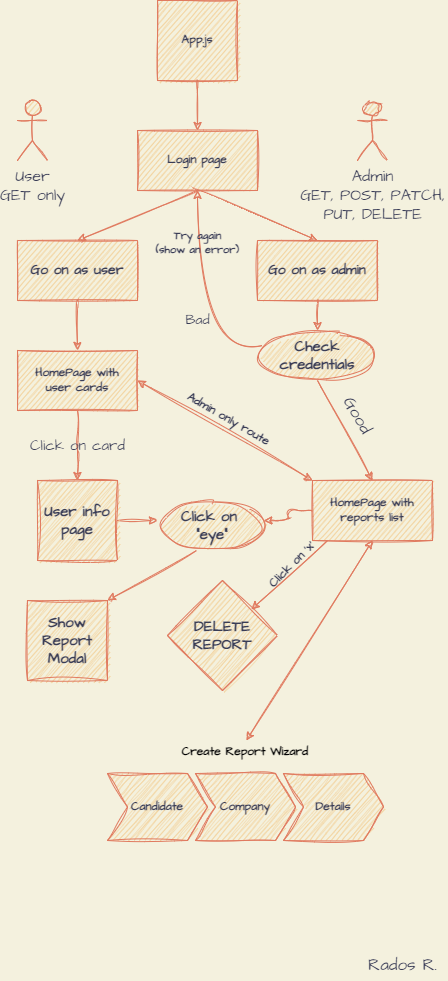

The diagram above was exported from draw.io. Its source (the exported page's mxGraphModel, read from the mxfile embedded in the PNG):
<mxGraphModel dx="460" dy="784" grid="1" gridSize="10" guides="1" tooltips="1" connect="1" arrows="1" fold="1" page="1" pageScale="1" pageWidth="850" pageHeight="1100" background="#F4F1DE" math="0" shadow="0">
  <root>
    <mxCell id="0" />
    <mxCell id="1" parent="0" />
    <mxCell id="bWkrfCHegHelMNwYZB18-7" value="App.js" style="whiteSpace=wrap;html=1;aspect=fixed;rounded=0;fontStyle=1;sketch=1;fillColor=#F2CC8F;strokeColor=#E07A5F;fontColor=#393C56;fontFamily=Architects Daughter;fontSource=https%3A%2F%2Ffonts.googleapis.com%2Fcss%3Ffamily%3DArchitects%2BDaughter;" parent="1" vertex="1">
      <mxGeometry x="200" width="80" height="80" as="geometry" />
    </mxCell>
    <mxCell id="bWkrfCHegHelMNwYZB18-8" value="" style="endArrow=classic;html=1;rounded=0;exitX=0.5;exitY=1;exitDx=0;exitDy=0;fontStyle=1;curved=1;sketch=1;labelBackgroundColor=#F4F1DE;strokeColor=#E07A5F;fontColor=#393C56;" parent="1" source="bWkrfCHegHelMNwYZB18-7" edge="1">
      <mxGeometry width="50" height="50" relative="1" as="geometry">
        <mxPoint x="240" y="90" as="sourcePoint" />
        <mxPoint x="240" y="130" as="targetPoint" />
      </mxGeometry>
    </mxCell>
    <mxCell id="HpkW-268SVlNlIkkRZKq-15" value="&lt;font&gt;Login page&lt;/font&gt;" style="rounded=0;whiteSpace=wrap;html=1;fontFamily=Architects Daughter;fontStyle=1;sketch=1;fillColor=#F2CC8F;strokeColor=#E07A5F;fontColor=#393C56;fontSource=https%3A%2F%2Ffonts.googleapis.com%2Fcss%3Ffamily%3DArchitects%2BDaughter;" vertex="1" parent="1">
      <mxGeometry x="180" y="130" width="120" height="60" as="geometry" />
    </mxCell>
    <mxCell id="HpkW-268SVlNlIkkRZKq-16" value="" style="endArrow=classic;html=1;rounded=0;fontFamily=Helvetica;exitX=0.5;exitY=1;exitDx=0;exitDy=0;fontStyle=1;curved=1;sketch=1;labelBackgroundColor=#F4F1DE;strokeColor=#E07A5F;fontColor=#393C56;" edge="1" parent="1" source="HpkW-268SVlNlIkkRZKq-15">
      <mxGeometry width="50" height="50" relative="1" as="geometry">
        <mxPoint x="230" y="250" as="sourcePoint" />
        <mxPoint x="360" y="240" as="targetPoint" />
      </mxGeometry>
    </mxCell>
    <mxCell id="HpkW-268SVlNlIkkRZKq-17" value="" style="endArrow=classic;html=1;rounded=0;fontFamily=Helvetica;exitX=0.5;exitY=1;exitDx=0;exitDy=0;fontStyle=1;curved=1;sketch=1;labelBackgroundColor=#F4F1DE;strokeColor=#E07A5F;fontColor=#393C56;" edge="1" parent="1" source="HpkW-268SVlNlIkkRZKq-15">
      <mxGeometry width="50" height="50" relative="1" as="geometry">
        <mxPoint x="240" y="170" as="sourcePoint" />
        <mxPoint x="120" y="240" as="targetPoint" />
      </mxGeometry>
    </mxCell>
    <mxCell id="HpkW-268SVlNlIkkRZKq-18" value="Go on as user" style="rounded=0;whiteSpace=wrap;html=1;fontFamily=Architects Daughter;fontStyle=1;sketch=1;fillColor=#F2CC8F;strokeColor=#E07A5F;fontColor=#393C56;fontSource=https%3A%2F%2Ffonts.googleapis.com%2Fcss%3Ffamily%3DArchitects%2BDaughter;fontSize=14;" vertex="1" parent="1">
      <mxGeometry x="60" y="240" width="120" height="60" as="geometry" />
    </mxCell>
    <mxCell id="HpkW-268SVlNlIkkRZKq-19" value="Go on as admin" style="rounded=0;whiteSpace=wrap;html=1;fontFamily=Architects Daughter;fontStyle=1;sketch=1;fillColor=#F2CC8F;strokeColor=#E07A5F;fontColor=#393C56;fontSource=https%3A%2F%2Ffonts.googleapis.com%2Fcss%3Ffamily%3DArchitects%2BDaughter;fontSize=14;" vertex="1" parent="1">
      <mxGeometry x="300" y="240" width="120" height="60" as="geometry" />
    </mxCell>
    <mxCell id="HpkW-268SVlNlIkkRZKq-20" value="" style="endArrow=classic;html=1;rounded=0;fontFamily=Helvetica;exitX=0.5;exitY=1;exitDx=0;exitDy=0;fontStyle=1;curved=1;sketch=1;labelBackgroundColor=#F4F1DE;strokeColor=#E07A5F;fontColor=#393C56;" edge="1" parent="1" source="HpkW-268SVlNlIkkRZKq-19">
      <mxGeometry width="50" height="50" relative="1" as="geometry">
        <mxPoint x="320" y="390" as="sourcePoint" />
        <mxPoint x="360" y="330" as="targetPoint" />
      </mxGeometry>
    </mxCell>
    <mxCell id="HpkW-268SVlNlIkkRZKq-26" value="Bad" style="endArrow=classic;html=1;rounded=0;fontFamily=Architects Daughter;fontStyle=0;curved=1;sketch=1;labelBackgroundColor=none;strokeColor=#E07A5F;fontColor=#393C56;exitX=0;exitY=0.5;exitDx=0;exitDy=0;fontSource=https%3A%2F%2Ffonts.googleapis.com%2Fcss%3Ffamily%3DArchitects%2BDaughter;fontSize=14;" edge="1" parent="1">
      <mxGeometry x="-0.0984" width="50" height="50" relative="1" as="geometry">
        <mxPoint x="305" y="345" as="sourcePoint" />
        <mxPoint x="240" y="190" as="targetPoint" />
        <Array as="points">
          <mxPoint x="240" y="360" />
        </Array>
        <mxPoint as="offset" />
      </mxGeometry>
    </mxCell>
    <mxCell id="HpkW-268SVlNlIkkRZKq-28" value="Try again&lt;br&gt;(show an error)" style="edgeLabel;html=1;align=center;verticalAlign=middle;resizable=0;points=[];fontFamily=Architects Daughter;fontStyle=1;rounded=0;sketch=1;labelBackgroundColor=none;fontColor=#393C56;fontSource=https%3A%2F%2Ffonts.googleapis.com%2Fcss%3Ffamily%3DArchitects%2BDaughter;" vertex="1" connectable="0" parent="HpkW-268SVlNlIkkRZKq-26">
      <mxGeometry x="0.56" y="1" relative="1" as="geometry">
        <mxPoint as="offset" />
      </mxGeometry>
    </mxCell>
    <mxCell id="HpkW-268SVlNlIkkRZKq-113" value="" style="edgeStyle=orthogonalEdgeStyle;sketch=1;hachureGap=4;jiggle=2;orthogonalLoop=1;jettySize=auto;html=1;strokeColor=#E07A5F;fontFamily=Architects Daughter;fontSource=https%3A%2F%2Ffonts.googleapis.com%2Fcss%3Ffamily%3DArchitects%2BDaughter;fontSize=15;fontColor=#393C56;fillColor=#F2CC8F;" edge="1" parent="1" source="HpkW-268SVlNlIkkRZKq-31">
      <mxGeometry relative="1" as="geometry">
        <mxPoint x="306.25" y="520" as="targetPoint" />
      </mxGeometry>
    </mxCell>
    <mxCell id="HpkW-268SVlNlIkkRZKq-31" value="HomePage with&lt;br&gt;reports list" style="rounded=0;whiteSpace=wrap;html=1;fontFamily=Architects Daughter;fontStyle=1;sketch=1;fillColor=#F2CC8F;strokeColor=#E07A5F;fontColor=#393C56;fontSource=https%3A%2F%2Ffonts.googleapis.com%2Fcss%3Ffamily%3DArchitects%2BDaughter;" vertex="1" parent="1">
      <mxGeometry x="355" y="480" width="120" height="60" as="geometry" />
    </mxCell>
    <mxCell id="HpkW-268SVlNlIkkRZKq-32" value="" style="endArrow=classic;html=1;rounded=0;fontFamily=Helvetica;exitX=0.5;exitY=1;exitDx=0;exitDy=0;fontStyle=1;curved=1;sketch=1;labelBackgroundColor=#F4F1DE;strokeColor=#E07A5F;fontColor=#393C56;" edge="1" parent="1" source="HpkW-268SVlNlIkkRZKq-18" target="HpkW-268SVlNlIkkRZKq-33">
      <mxGeometry width="50" height="50" relative="1" as="geometry">
        <mxPoint x="110" y="370" as="sourcePoint" />
        <mxPoint x="120" y="480" as="targetPoint" />
      </mxGeometry>
    </mxCell>
    <mxCell id="HpkW-268SVlNlIkkRZKq-33" value="HomePage with&lt;br&gt;user cards" style="rounded=0;whiteSpace=wrap;html=1;fontFamily=Architects Daughter;fontStyle=1;sketch=1;fillColor=#F2CC8F;strokeColor=#E07A5F;fontColor=#393C56;fontSource=https%3A%2F%2Ffonts.googleapis.com%2Fcss%3Ffamily%3DArchitects%2BDaughter;" vertex="1" parent="1">
      <mxGeometry x="60" y="350" width="120" height="60" as="geometry" />
    </mxCell>
    <mxCell id="HpkW-268SVlNlIkkRZKq-36" value="&lt;span style=&quot;font-size: 16px;&quot;&gt;User&lt;br style=&quot;font-size: 16px;&quot;&gt;&lt;font style=&quot;font-size: 16px;&quot;&gt;GET &lt;/font&gt;only&lt;br style=&quot;font-size: 16px;&quot;&gt;&lt;/span&gt;" style="shape=umlActor;verticalLabelPosition=bottom;verticalAlign=top;html=1;outlineConnect=0;fontFamily=Architects Daughter;rounded=0;sketch=1;fillColor=#F2CC8F;strokeColor=#E07A5F;fontColor=#393C56;direction=east;fontStyle=0;fontSource=https%3A%2F%2Ffonts.googleapis.com%2Fcss%3Ffamily%3DArchitects%2BDaughter;fontSize=16;" vertex="1" parent="1">
      <mxGeometry x="60" y="100" width="30" height="60" as="geometry" />
    </mxCell>
    <mxCell id="HpkW-268SVlNlIkkRZKq-47" value="Admin&lt;br&gt;GET, POST, PATCH, &lt;br&gt;PUT, DELETE" style="shape=umlActor;verticalLabelPosition=bottom;verticalAlign=top;html=1;outlineConnect=0;sketch=1;hachureGap=4;jiggle=2;strokeColor=#E07A5F;fontFamily=Architects Daughter;fontSource=https%3A%2F%2Ffonts.googleapis.com%2Fcss%3Ffamily%3DArchitects%2BDaughter;fontSize=16;fontColor=#393C56;fillColor=#F2CC8F;rounded=0;horizontal=1;" vertex="1" parent="1">
      <mxGeometry x="400" y="100" width="30" height="60" as="geometry" />
    </mxCell>
    <mxCell id="HpkW-268SVlNlIkkRZKq-67" value="&lt;font style=&quot;font-size: 15px;&quot;&gt;Check&lt;br style=&quot;font-size: 15px;&quot;&gt;credentials&lt;br style=&quot;font-size: 15px;&quot;&gt;&lt;/font&gt;" style="ellipse;whiteSpace=wrap;html=1;sketch=1;hachureGap=4;jiggle=2;strokeColor=#E07A5F;fontFamily=Architects Daughter;fontSource=https%3A%2F%2Ffonts.googleapis.com%2Fcss%3Ffamily%3DArchitects%2BDaughter;fontSize=15;fontColor=#393C56;fillColor=#F2CC8F;rounded=0;fontStyle=1" vertex="1" parent="1">
      <mxGeometry x="306.25" y="330" width="107.5" height="50" as="geometry" />
    </mxCell>
    <mxCell id="HpkW-268SVlNlIkkRZKq-70" value="" style="endArrow=classic;html=1;rounded=0;sketch=1;hachureGap=4;jiggle=2;strokeColor=#E07A5F;fontFamily=Architects Daughter;fontSource=https%3A%2F%2Ffonts.googleapis.com%2Fcss%3Ffamily%3DArchitects%2BDaughter;fontSize=14;fontColor=#393C56;fillColor=#F2CC8F;exitX=0.5;exitY=1;exitDx=0;exitDy=0;entryX=0.5;entryY=0;entryDx=0;entryDy=0;labelBackgroundColor=#F4F1DE;" edge="1" parent="1" source="HpkW-268SVlNlIkkRZKq-67" target="HpkW-268SVlNlIkkRZKq-31">
      <mxGeometry width="50" height="50" relative="1" as="geometry">
        <mxPoint x="370" y="440" as="sourcePoint" />
        <mxPoint x="360" y="460" as="targetPoint" />
      </mxGeometry>
    </mxCell>
    <mxCell id="HpkW-268SVlNlIkkRZKq-74" value="Good" style="text;html=1;align=center;verticalAlign=middle;resizable=0;points=[];autosize=1;strokeColor=none;fillColor=none;fontSize=17;fontFamily=Architects Daughter;fontColor=#393C56;sketch=1;hachureGap=4;jiggle=2;fontSource=https%3A%2F%2Ffonts.googleapis.com%2Fcss%3Ffamily%3DArchitects%2BDaughter;rounded=0;rotation=60;fontStyle=0" vertex="1" parent="1">
      <mxGeometry x="370" y="400" width="60" height="30" as="geometry" />
    </mxCell>
    <mxCell id="HpkW-268SVlNlIkkRZKq-83" value="Click on card" style="endArrow=classic;html=1;rounded=0;sketch=1;hachureGap=4;jiggle=2;strokeColor=#E07A5F;fontFamily=Architects Daughter;fontSource=https%3A%2F%2Ffonts.googleapis.com%2Fcss%3Ffamily%3DArchitects%2BDaughter;fontSize=15;fontColor=#393C56;fillColor=#F2CC8F;exitX=0.5;exitY=1;exitDx=0;exitDy=0;labelBackgroundColor=none;" edge="1" parent="1" source="HpkW-268SVlNlIkkRZKq-33">
      <mxGeometry width="50" height="50" relative="1" as="geometry">
        <mxPoint x="90" y="525" as="sourcePoint" />
        <mxPoint x="120" y="480" as="targetPoint" />
        <Array as="points">
          <mxPoint x="120" y="450" />
        </Array>
      </mxGeometry>
    </mxCell>
    <mxCell id="HpkW-268SVlNlIkkRZKq-112" value="" style="edgeStyle=orthogonalEdgeStyle;sketch=1;hachureGap=4;jiggle=2;orthogonalLoop=1;jettySize=auto;html=1;strokeColor=#E07A5F;fontFamily=Architects Daughter;fontSource=https%3A%2F%2Ffonts.googleapis.com%2Fcss%3Ffamily%3DArchitects%2BDaughter;fontSize=15;fontColor=#393C56;fillColor=#F2CC8F;" edge="1" parent="1" source="HpkW-268SVlNlIkkRZKq-84">
      <mxGeometry relative="1" as="geometry">
        <mxPoint x="200" y="520" as="targetPoint" />
      </mxGeometry>
    </mxCell>
    <mxCell id="HpkW-268SVlNlIkkRZKq-84" value="User info&lt;br&gt;page" style="whiteSpace=wrap;html=1;aspect=fixed;labelBackgroundColor=none;sketch=1;hachureGap=4;jiggle=2;strokeColor=#E07A5F;fontFamily=Architects Daughter;fontSource=https%3A%2F%2Ffonts.googleapis.com%2Fcss%3Ffamily%3DArchitects%2BDaughter;fontSize=15;fontColor=#393C56;fillColor=#F2CC8F;rounded=0;fontStyle=1" vertex="1" parent="1">
      <mxGeometry x="80" y="480" width="80" height="80" as="geometry" />
    </mxCell>
    <mxCell id="HpkW-268SVlNlIkkRZKq-86" value="Show Report&lt;br&gt;Modal" style="whiteSpace=wrap;html=1;aspect=fixed;labelBackgroundColor=none;sketch=1;hachureGap=4;jiggle=2;strokeColor=#E07A5F;fontFamily=Architects Daughter;fontSource=https%3A%2F%2Ffonts.googleapis.com%2Fcss%3Ffamily%3DArchitects%2BDaughter;fontSize=15;fontColor=#393C56;fillColor=#F2CC8F;rounded=0;fontStyle=1" vertex="1" parent="1">
      <mxGeometry x="70" y="600" width="80" height="80" as="geometry" />
    </mxCell>
    <mxCell id="HpkW-268SVlNlIkkRZKq-106" value="&lt;b&gt;DELETE&lt;br&gt;REPORT&lt;/b&gt;" style="rhombus;whiteSpace=wrap;html=1;sketch=1;hachureGap=4;jiggle=2;strokeColor=#E07A5F;fontFamily=Architects Daughter;fontSource=https%3A%2F%2Ffonts.googleapis.com%2Fcss%3Ffamily%3DArchitects%2BDaughter;fontSize=15;fontColor=#393C56;fillColor=#F2CC8F;" vertex="1" parent="1">
      <mxGeometry x="210" y="580" width="110" height="110" as="geometry" />
    </mxCell>
    <mxCell id="HpkW-268SVlNlIkkRZKq-117" value="" style="endArrow=classic;html=1;sketch=1;hachureGap=4;jiggle=2;strokeColor=#E07A5F;fontFamily=Architects Daughter;fontSource=https%3A%2F%2Ffonts.googleapis.com%2Fcss%3Ffamily%3DArchitects%2BDaughter;fontSize=15;fontColor=#393C56;fillColor=#F2CC8F;entryX=1;entryY=0;entryDx=0;entryDy=0;exitX=0.408;exitY=1;exitDx=0;exitDy=0;exitPerimeter=0;" edge="1" parent="1" target="HpkW-268SVlNlIkkRZKq-86">
      <mxGeometry width="50" height="50" relative="1" as="geometry">
        <mxPoint x="238.96000000000004" y="550" as="sourcePoint" />
        <mxPoint x="230" y="530" as="targetPoint" />
      </mxGeometry>
    </mxCell>
    <mxCell id="HpkW-268SVlNlIkkRZKq-121" value="Click on&amp;nbsp;&lt;br&gt;&quot;eye&quot;" style="ellipse;whiteSpace=wrap;html=1;labelBackgroundColor=none;sketch=1;hachureGap=4;jiggle=2;strokeColor=#E07A5F;fontFamily=Architects Daughter;fontSource=https%3A%2F%2Ffonts.googleapis.com%2Fcss%3Ffamily%3DArchitects%2BDaughter;fontSize=15;fontColor=#393C56;fillColor=#F2CC8F;fontStyle=1" vertex="1" parent="1">
      <mxGeometry x="200" y="500" width="110" height="50" as="geometry" />
    </mxCell>
    <mxCell id="HpkW-268SVlNlIkkRZKq-123" value="" style="endArrow=classic;startArrow=classic;html=1;sketch=1;hachureGap=4;jiggle=2;strokeColor=#E07A5F;fontFamily=Architects Daughter;fontSource=https%3A%2F%2Ffonts.googleapis.com%2Fcss%3Ffamily%3DArchitects%2BDaughter;fontSize=15;fontColor=#393C56;fillColor=#F2CC8F;entryX=0.5;entryY=1;entryDx=0;entryDy=0;exitX=0.503;exitY=0;exitDx=0;exitDy=0;exitPerimeter=0;" edge="1" parent="1" source="HpkW-268SVlNlIkkRZKq-128" target="HpkW-268SVlNlIkkRZKq-31">
      <mxGeometry width="50" height="50" relative="1" as="geometry">
        <mxPoint x="415" y="680" as="sourcePoint" />
        <mxPoint x="450" y="640" as="targetPoint" />
      </mxGeometry>
    </mxCell>
    <mxCell id="HpkW-268SVlNlIkkRZKq-124" value="" style="endArrow=classic;html=1;sketch=1;hachureGap=4;jiggle=2;strokeColor=#E07A5F;fontFamily=Architects Daughter;fontSource=https%3A%2F%2Ffonts.googleapis.com%2Fcss%3Ffamily%3DArchitects%2BDaughter;fontSize=15;fontColor=#393C56;fillColor=#F2CC8F;" edge="1" parent="1" target="HpkW-268SVlNlIkkRZKq-106">
      <mxGeometry width="50" height="50" relative="1" as="geometry">
        <mxPoint x="370" y="540" as="sourcePoint" />
        <mxPoint x="320" y="620" as="targetPoint" />
      </mxGeometry>
    </mxCell>
    <mxCell id="HpkW-268SVlNlIkkRZKq-125" value="Click on 'x'" style="text;html=1;align=center;verticalAlign=middle;resizable=0;points=[];autosize=1;strokeColor=none;fillColor=none;fontSize=12;fontFamily=Architects Daughter;fontColor=#393C56;sketch=1;hachureGap=4;jiggle=2;fontSource=https%3A%2F%2Ffonts.googleapis.com%2Fcss%3Ffamily%3DArchitects%2BDaughter;fontStyle=1;rotation=-45;" vertex="1" parent="1">
      <mxGeometry x="295" y="550" width="80" height="30" as="geometry" />
    </mxCell>
    <mxCell id="HpkW-268SVlNlIkkRZKq-126" value="" style="endArrow=classic;startArrow=classic;html=1;sketch=1;hachureGap=4;jiggle=2;strokeColor=#E07A5F;fontFamily=Architects Daughter;fontSource=https%3A%2F%2Ffonts.googleapis.com%2Fcss%3Ffamily%3DArchitects%2BDaughter;fontSize=12;fontColor=#393C56;fillColor=#F2CC8F;entryX=0;entryY=0;entryDx=0;entryDy=0;exitX=1;exitY=0.5;exitDx=0;exitDy=0;" edge="1" parent="1" source="HpkW-268SVlNlIkkRZKq-33" target="HpkW-268SVlNlIkkRZKq-31">
      <mxGeometry width="50" height="50" relative="1" as="geometry">
        <mxPoint x="210" y="445" as="sourcePoint" />
        <mxPoint x="260" y="395" as="targetPoint" />
      </mxGeometry>
    </mxCell>
    <mxCell id="HpkW-268SVlNlIkkRZKq-127" value="Admin only route" style="edgeLabel;html=1;align=center;verticalAlign=middle;resizable=0;points=[];fontSize=12;fontFamily=Architects Daughter;fontColor=#393C56;labelBackgroundColor=none;rotation=30;fontStyle=1" vertex="1" connectable="0" parent="HpkW-268SVlNlIkkRZKq-126">
      <mxGeometry x="-0.25" y="3" relative="1" as="geometry">
        <mxPoint x="23" y="3" as="offset" />
      </mxGeometry>
    </mxCell>
    <mxCell id="HpkW-268SVlNlIkkRZKq-128" value="Create Report Wizard" style="swimlane;childLayout=stackLayout;horizontal=1;fillColor=none;horizontalStack=1;resizeParent=1;resizeParentMax=0;resizeLast=0;collapsible=0;strokeColor=none;stackBorder=10;stackSpacing=-12;resizable=1;align=center;points=[];fontColor=#000000;whiteSpace=wrap;html=1;labelBackgroundColor=none;sketch=1;hachureGap=4;jiggle=2;fontFamily=Architects Daughter;fontSource=https%3A%2F%2Ffonts.googleapis.com%2Fcss%3Ffamily%3DArchitects%2BDaughter;fontSize=12;" vertex="1" parent="1">
      <mxGeometry x="140" y="740" width="296" height="110" as="geometry" />
    </mxCell>
    <mxCell id="HpkW-268SVlNlIkkRZKq-129" value="Candidate" style="shape=step;perimeter=stepPerimeter;fixedSize=1;points=[];whiteSpace=wrap;html=1;labelBackgroundColor=none;sketch=1;hachureGap=4;jiggle=2;strokeColor=#E07A5F;fontFamily=Architects Daughter;fontSource=https%3A%2F%2Ffonts.googleapis.com%2Fcss%3Ffamily%3DArchitects%2BDaughter;fontSize=12;fontColor=#393C56;fillColor=#F2CC8F;fontStyle=1" vertex="1" parent="HpkW-268SVlNlIkkRZKq-128">
      <mxGeometry x="10" y="33" width="100" height="67" as="geometry" />
    </mxCell>
    <mxCell id="HpkW-268SVlNlIkkRZKq-130" value="&lt;b&gt;Company&lt;/b&gt;" style="shape=step;perimeter=stepPerimeter;fixedSize=1;points=[];whiteSpace=wrap;html=1;labelBackgroundColor=none;sketch=1;hachureGap=4;jiggle=2;strokeColor=#E07A5F;fontFamily=Architects Daughter;fontSource=https%3A%2F%2Ffonts.googleapis.com%2Fcss%3Ffamily%3DArchitects%2BDaughter;fontSize=12;fontColor=#393C56;fillColor=#F2CC8F;" vertex="1" parent="HpkW-268SVlNlIkkRZKq-128">
      <mxGeometry x="98" y="33" width="100" height="67" as="geometry" />
    </mxCell>
    <mxCell id="HpkW-268SVlNlIkkRZKq-131" value="&lt;b&gt;Details&lt;/b&gt;" style="shape=step;perimeter=stepPerimeter;fixedSize=1;points=[];whiteSpace=wrap;html=1;labelBackgroundColor=none;sketch=1;hachureGap=4;jiggle=2;strokeColor=#E07A5F;fontFamily=Architects Daughter;fontSource=https%3A%2F%2Ffonts.googleapis.com%2Fcss%3Ffamily%3DArchitects%2BDaughter;fontSize=12;fontColor=#393C56;fillColor=#F2CC8F;" vertex="1" parent="HpkW-268SVlNlIkkRZKq-128">
      <mxGeometry x="186" y="33" width="100" height="67" as="geometry" />
    </mxCell>
    <mxCell id="HpkW-268SVlNlIkkRZKq-133" value="Rados R." style="text;html=1;align=center;verticalAlign=middle;resizable=0;points=[];autosize=1;strokeColor=none;fillColor=none;fontSize=17;fontFamily=Architects Daughter;fontColor=#393C56;sketch=1;hachureGap=4;jiggle=2;fontSource=https%3A%2F%2Ffonts.googleapis.com%2Fcss%3Ffamily%3DArchitects%2BDaughter;" vertex="1" parent="1">
      <mxGeometry x="400" y="950" width="90" height="30" as="geometry" />
    </mxCell>
  </root>
</mxGraphModel>